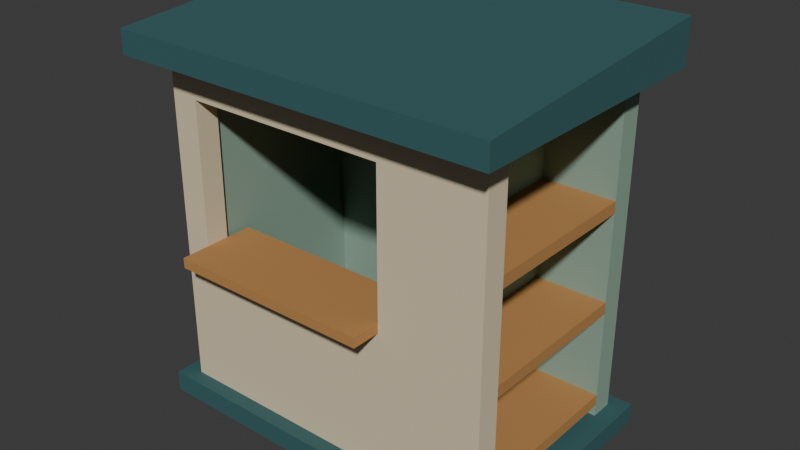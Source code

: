 # Source: source.blend  (saved by Blender 4.3.34; exported with 4.5.12 LTS)
import bpy
from mathutils import Matrix  # noqa: F401  (used for matrix-valued properties, if any)

bpy.ops.wm.read_factory_settings(use_empty=True)
scene = bpy.context.scene
scene.name = 'Scene'

# ---- collections
col_collection = bpy.data.collections.new('Collection'); scene.collection.children.link(col_collection)

# ---- materials (node trees are filled in below, after node groups)
mat_kiosk_deeptealroof = bpy.data.materials.new('Kiosk_DeepTealRoof')
mat_kiosk_deeptealroof.diffuse_color = (0.035, 0.115, 0.12, 1.0)
mat_kiosk_warmivoryframe = bpy.data.materials.new('Kiosk_WarmIvoryFrame')
mat_kiosk_warmivoryframe.diffuse_color = (0.72, 0.61, 0.42, 1.0)
mat_kiosk_sagewall = bpy.data.materials.new('Kiosk_SageWall')
mat_kiosk_sagewall.diffuse_color = (0.26, 0.38, 0.3, 1.0)
mat_kiosk_honeytimber = bpy.data.materials.new('Kiosk_HoneyTimber')
mat_kiosk_honeytimber.diffuse_color = (0.48, 0.24, 0.075, 1.0)

# ---- material node trees
mat_kiosk_deeptealroof.use_nodes = True; mat_kiosk_deeptealroof.node_tree.nodes.clear()
_N = mat_kiosk_deeptealroof.node_tree.nodes; _L = mat_kiosk_deeptealroof.node_tree.links
n0 = _N.new('ShaderNodeBsdfPrincipled'); n0.name = 'Principled BSDF'; n0.location = (10, 300)
n0.inputs[0].default_value = (0.035, 0.115, 0.12, 1.0)
n0.inputs[2].default_value = 0.8
n1 = _N.new('ShaderNodeOutputMaterial'); n1.name = 'Material Output'; n1.location = (300, 300)
_L.new(n0.outputs[0], n1.inputs[0])
n1.is_active_output = True
mat_kiosk_warmivoryframe.use_nodes = True; mat_kiosk_warmivoryframe.node_tree.nodes.clear()
_N = mat_kiosk_warmivoryframe.node_tree.nodes; _L = mat_kiosk_warmivoryframe.node_tree.links
n0 = _N.new('ShaderNodeBsdfPrincipled'); n0.name = 'Principled BSDF'; n0.location = (10, 300)
n0.inputs[0].default_value = (0.72, 0.61, 0.42, 1.0)
n0.inputs[2].default_value = 0.86
n1 = _N.new('ShaderNodeOutputMaterial'); n1.name = 'Material Output'; n1.location = (300, 300)
_L.new(n0.outputs[0], n1.inputs[0])
n1.is_active_output = True
mat_kiosk_sagewall.use_nodes = True; mat_kiosk_sagewall.node_tree.nodes.clear()
_N = mat_kiosk_sagewall.node_tree.nodes; _L = mat_kiosk_sagewall.node_tree.links
n0 = _N.new('ShaderNodeBsdfPrincipled'); n0.name = 'Principled BSDF'; n0.location = (10, 300)
n0.inputs[0].default_value = (0.26, 0.38, 0.3, 1.0)
n0.inputs[2].default_value = 0.88
n1 = _N.new('ShaderNodeOutputMaterial'); n1.name = 'Material Output'; n1.location = (300, 300)
_L.new(n0.outputs[0], n1.inputs[0])
n1.is_active_output = True
mat_kiosk_honeytimber.use_nodes = True; mat_kiosk_honeytimber.node_tree.nodes.clear()
_N = mat_kiosk_honeytimber.node_tree.nodes; _L = mat_kiosk_honeytimber.node_tree.links
n0 = _N.new('ShaderNodeBsdfPrincipled'); n0.name = 'Principled BSDF'; n0.location = (10, 300)
n0.inputs[0].default_value = (0.48, 0.24, 0.075, 1.0)
n0.inputs[2].default_value = 0.84
n1 = _N.new('ShaderNodeOutputMaterial'); n1.name = 'Material Output'; n1.location = (300, 300)
_L.new(n0.outputs[0], n1.inputs[0])
n1.is_active_output = True

# ---- world
world_world = bpy.data.worlds.new('World'); scene.world = world_world
world_world.use_nodes = True; world_world.node_tree.nodes.clear()
_N = world_world.node_tree.nodes; _L = world_world.node_tree.links
n0 = _N.new('ShaderNodeOutputWorld'); n0.name = 'World Output'; n0.location = (300, 300)
n1 = _N.new('ShaderNodeBackground'); n1.name = 'Background'; n1.location = (10, 300)
n1.inputs[0].default_value = (0.05088, 0.05088, 0.05088, 1.0)
_L.new(n1.outputs[0], n0.inputs[0])
n0.is_active_output = True
world_world.color = (0.05088, 0.05088, 0.05088)
world_world.sun_shadow_jitter_overblur = 0.0

# ---- meshes
me_wholekioskplinth = bpy.data.meshes.new('WholeKioskPlinth')
me_wholekioskplinth.from_pydata([(-1.22, -0.82, 0.0), (-1.22, 0.82, 0.0), (1.32, 0.82, 0.0), (1.32, -0.82, 0.0), (-1.22, -0.82, 0.14), (1.32, -0.82, 0.14), (1.32, 0.82, 0.14), (-1.22, 0.82, 0.14)], [], [(0, 1, 2), (0, 2, 3), (4, 5, 6), (4, 6, 7), (0, 3, 5), (0, 5, 4), (1, 7, 6), (1, 6, 2), (0, 4, 7), (0, 7, 1), (3, 2, 6), (3, 6, 5)])
me_wholekioskplinth.materials.append(mat_kiosk_deeptealroof)
me_wholekioskplinth.materials.append(mat_kiosk_warmivoryframe)
me_wholekioskplinth.materials.append(mat_kiosk_sagewall)
me_wholekioskplinth.materials.append(mat_kiosk_honeytimber)
me_wholekioskplinth.update()
me_fullrearwall = bpy.data.meshes.new('FullRearWall')
me_fullrearwall.from_pydata([(-1.1, 0.56, 0.14), (-1.1, 0.72, 0.14), (1.2, 0.72, 0.14), (1.2, 0.56, 0.14), (-1.1, 0.56, 2.4), (1.2, 0.56, 2.4), (1.2, 0.72, 2.4), (-1.1, 0.72, 2.4)], [], [(0, 1, 2), (0, 2, 3), (4, 5, 6), (4, 6, 7), (0, 3, 5), (0, 5, 4), (1, 7, 6), (1, 6, 2), (0, 4, 7), (0, 7, 1), (3, 2, 6), (3, 6, 5)])
me_fullrearwall.polygons.foreach_set('material_index', [2, 2, 2, 2, 2, 2, 2, 2, 2, 2, 2, 2])
me_fullrearwall.materials.append(mat_kiosk_deeptealroof)
me_fullrearwall.materials.append(mat_kiosk_warmivoryframe)
me_fullrearwall.materials.append(mat_kiosk_sagewall)
me_fullrearwall.materials.append(mat_kiosk_honeytimber)
me_fullrearwall.update()
me_fullleftwall = bpy.data.meshes.new('FullLeftWall')
me_fullleftwall.from_pydata([(-1.1, -0.56, 0.14), (-1.1, 0.56, 0.14), (-0.94, 0.56, 0.14), (-0.94, -0.56, 0.14), (-1.1, -0.56, 2.4), (-0.94, -0.56, 2.4), (-0.94, 0.56, 2.4), (-1.1, 0.56, 2.4)], [], [(0, 1, 2), (0, 2, 3), (4, 5, 6), (4, 6, 7), (0, 3, 5), (0, 5, 4), (1, 7, 6), (1, 6, 2), (0, 4, 7), (0, 7, 1), (3, 2, 6), (3, 6, 5)])
me_fullleftwall.polygons.foreach_set('material_index', [2, 2, 2, 2, 2, 2, 2, 2, 2, 2, 2, 2])
me_fullleftwall.materials.append(mat_kiosk_deeptealroof)
me_fullleftwall.materials.append(mat_kiosk_warmivoryframe)
me_fullleftwall.materials.append(mat_kiosk_sagewall)
me_fullleftwall.materials.append(mat_kiosk_honeytimber)
me_fullleftwall.update()
me_thickoperatorrackpartition = bpy.data.meshes.new('ThickOperatorRackPartition')
me_thickoperatorrackpartition.from_pydata([(0.54, -0.56, 0.14), (0.54, 0.56, 0.14), (0.7, 0.56, 0.14), (0.7, -0.56, 0.14), (0.54, -0.56, 2.4), (0.7, -0.56, 2.4), (0.7, 0.56, 2.4), (0.54, 0.56, 2.4)], [], [(0, 1, 2), (0, 2, 3), (4, 5, 6), (4, 6, 7), (0, 3, 5), (0, 5, 4), (1, 7, 6), (1, 6, 2), (0, 4, 7), (0, 7, 1), (3, 2, 6), (3, 6, 5)])
me_thickoperatorrackpartition.polygons.foreach_set('material_index', [2, 2, 2, 2, 2, 2, 2, 2, 2, 2, 2, 2])
me_thickoperatorrackpartition.materials.append(mat_kiosk_deeptealroof)
me_thickoperatorrackpartition.materials.append(mat_kiosk_warmivoryframe)
me_thickoperatorrackpartition.materials.append(mat_kiosk_sagewall)
me_thickoperatorrackpartition.materials.append(mat_kiosk_honeytimber)
me_thickoperatorrackpartition.update()
me_rackfrontcheek = bpy.data.meshes.new('RackFrontCheek')
me_rackfrontcheek.from_pydata([(0.7, -0.72, 0.14), (0.7, -0.56, 0.14), (1.2, -0.56, 0.14), (1.2, -0.72, 0.14), (0.7, -0.72, 2.4), (1.2, -0.72, 2.4), (1.2, -0.56, 2.4), (0.7, -0.56, 2.4)], [], [(0, 1, 2), (0, 2, 3), (4, 5, 6), (4, 6, 7), (0, 3, 5), (0, 5, 4), (1, 7, 6), (1, 6, 2), (0, 4, 7), (0, 7, 1), (3, 2, 6), (3, 6, 5)])
me_rackfrontcheek.polygons.foreach_set('material_index', [1, 1, 1, 1, 1, 1, 1, 1, 1, 1, 1, 1])
me_rackfrontcheek.materials.append(mat_kiosk_deeptealroof)
me_rackfrontcheek.materials.append(mat_kiosk_warmivoryframe)
me_rackfrontcheek.materials.append(mat_kiosk_sagewall)
me_rackfrontcheek.materials.append(mat_kiosk_honeytimber)
me_rackfrontcheek.update()
me_wholeservicehandovercounter = bpy.data.meshes.new('WholeServiceHandoverCounter')
me_wholeservicehandovercounter.from_pydata([(-0.91, -0.92, 1.1), (-0.91, -0.38, 1.1), (0.49, -0.38, 1.1), (0.49, -0.92, 1.1), (-0.91, -0.92, 1.17), (0.49, -0.92, 1.17), (0.49, -0.38, 1.17), (-0.91, -0.38, 1.17)], [], [(0, 1, 2), (0, 2, 3), (4, 5, 6), (4, 6, 7), (0, 3, 5), (0, 5, 4), (1, 7, 6), (1, 6, 2), (0, 4, 7), (0, 7, 1), (3, 2, 6), (3, 6, 5)])
me_wholeservicehandovercounter.polygons.foreach_set('material_index', [3, 3, 3, 3, 3, 3, 3, 3, 3, 3, 3, 3])
me_wholeservicehandovercounter.materials.append(mat_kiosk_deeptealroof)
me_wholeservicehandovercounter.materials.append(mat_kiosk_warmivoryframe)
me_wholeservicehandovercounter.materials.append(mat_kiosk_sagewall)
me_wholeservicehandovercounter.materials.append(mat_kiosk_honeytimber)
me_wholeservicehandovercounter.update()
me_rackshelf_1 = bpy.data.meshes.new('RackShelf_1')
me_rackshelf_1.from_pydata([(0.7, -0.56, 0.22), (0.7, 0.56, 0.22), (1.2, 0.56, 0.22), (1.2, -0.56, 0.22), (0.7, -0.56, 0.3), (1.2, -0.56, 0.3), (1.2, 0.56, 0.3), (0.7, 0.56, 0.3)], [], [(0, 1, 2), (0, 2, 3), (4, 5, 6), (4, 6, 7), (0, 3, 5), (0, 5, 4), (1, 7, 6), (1, 6, 2), (0, 4, 7), (0, 7, 1), (3, 2, 6), (3, 6, 5)])
me_rackshelf_1.polygons.foreach_set('material_index', [3, 3, 3, 3, 3, 3, 3, 3, 3, 3, 3, 3])
me_rackshelf_1.materials.append(mat_kiosk_deeptealroof)
me_rackshelf_1.materials.append(mat_kiosk_warmivoryframe)
me_rackshelf_1.materials.append(mat_kiosk_sagewall)
me_rackshelf_1.materials.append(mat_kiosk_honeytimber)
me_rackshelf_1.update()
me_rackshelf_2 = bpy.data.meshes.new('RackShelf_2')
me_rackshelf_2.from_pydata([(0.7, -0.56, 0.9), (0.7, 0.56, 0.9), (1.2, 0.56, 0.9), (1.2, -0.56, 0.9), (0.7, -0.56, 0.98), (1.2, -0.56, 0.98), (1.2, 0.56, 0.98), (0.7, 0.56, 0.98)], [], [(0, 1, 2), (0, 2, 3), (4, 5, 6), (4, 6, 7), (0, 3, 5), (0, 5, 4), (1, 7, 6), (1, 6, 2), (0, 4, 7), (0, 7, 1), (3, 2, 6), (3, 6, 5)])
me_rackshelf_2.polygons.foreach_set('material_index', [3, 3, 3, 3, 3, 3, 3, 3, 3, 3, 3, 3])
me_rackshelf_2.materials.append(mat_kiosk_deeptealroof)
me_rackshelf_2.materials.append(mat_kiosk_warmivoryframe)
me_rackshelf_2.materials.append(mat_kiosk_sagewall)
me_rackshelf_2.materials.append(mat_kiosk_honeytimber)
me_rackshelf_2.update()
me_rackshelf_3 = bpy.data.meshes.new('RackShelf_3')
me_rackshelf_3.from_pydata([(0.7, -0.56, 1.58), (0.7, 0.56, 1.58), (1.2, 0.56, 1.58), (1.2, -0.56, 1.58), (0.7, -0.56, 1.66), (1.2, -0.56, 1.66), (1.2, 0.56, 1.66), (0.7, 0.56, 1.66)], [], [(0, 1, 2), (0, 2, 3), (4, 5, 6), (4, 6, 7), (0, 3, 5), (0, 5, 4), (1, 7, 6), (1, 6, 2), (0, 4, 7), (0, 7, 1), (3, 2, 6), (3, 6, 5)])
me_rackshelf_3.polygons.foreach_set('material_index', [3, 3, 3, 3, 3, 3, 3, 3, 3, 3, 3, 3])
me_rackshelf_3.materials.append(mat_kiosk_deeptealroof)
me_rackshelf_3.materials.append(mat_kiosk_warmivoryframe)
me_rackshelf_3.materials.append(mat_kiosk_sagewall)
me_rackshelf_3.materials.append(mat_kiosk_honeytimber)
me_rackshelf_3.update()
me_thickoffsetservicewindowframe = bpy.data.meshes.new('ThickOffsetServiceWindowFrame')
me_thickoffsetservicewindowframe.from_pydata([(-1.1, -0.72, 0.14), (0.7, -0.72, 0.14), (0.49, -0.72, 1.1), (-0.91, -0.72, 1.1), (0.7, -0.72, 2.4), (0.49, -0.72, 2.14), (-1.1, -0.72, 2.4), (-0.91, -0.72, 2.14), (-1.1, -0.56, 0.14), (0.7, -0.56, 0.14), (0.49, -0.56, 1.1), (-0.91, -0.56, 1.1), (0.7, -0.56, 2.4), (0.49, -0.56, 2.14), (-1.1, -0.56, 2.4), (-0.91, -0.56, 2.14)], [], [(0, 1, 2), (0, 2, 3), (1, 4, 5), (1, 5, 2), (4, 6, 7), (4, 7, 5), (6, 0, 3), (6, 3, 7), (10, 9, 8), (11, 10, 8), (13, 12, 9), (10, 13, 9), (15, 14, 12), (13, 15, 12), (11, 8, 14), (15, 11, 14), (9, 1, 0), (8, 9, 0), (12, 4, 1), (9, 12, 1), (14, 6, 4), (12, 14, 4), (8, 0, 6), (14, 8, 6), (3, 2, 10), (3, 10, 11), (2, 5, 13), (2, 13, 10), (5, 7, 15), (5, 15, 13), (7, 3, 11), (7, 11, 15)])
me_thickoffsetservicewindowframe.polygons.foreach_set('material_index', [1, 1, 1, 1, 1, 1, 1, 1, 1, 1, 1, 1, 1, 1, 1, 1, 1, 1, 1, 1, 1, 1, 1, 1, 1, 1, 1, 1, 1, 1, 1, 1])
me_thickoffsetservicewindowframe.materials.append(mat_kiosk_deeptealroof)
me_thickoffsetservicewindowframe.materials.append(mat_kiosk_warmivoryframe)
me_thickoffsetservicewindowframe.materials.append(mat_kiosk_sagewall)
me_thickoffsetservicewindowframe.materials.append(mat_kiosk_honeytimber)
me_thickoffsetservicewindowframe.update()
me_thicksingleslopeeaveroof = bpy.data.meshes.new('ThickSingleSlopeEaveRoof')
me_thicksingleslopeeaveroof.from_pydata([(-1.25, -0.94, 2.56), (-1.25, -0.94, 2.4), (-1.25, 0.94, 2.4), (-1.25, 0.94, 2.7), (1.35, -0.94, 2.56), (1.35, -0.94, 2.4), (1.35, 0.94, 2.4), (1.35, 0.94, 2.7)], [], [(2, 1, 0), (0, 3, 2), (4, 5, 6), (6, 7, 4), (1, 2, 6), (1, 6, 5), (2, 3, 7), (2, 7, 6), (3, 0, 4), (3, 4, 7), (0, 1, 5), (0, 5, 4)])
me_thicksingleslopeeaveroof.materials.append(mat_kiosk_deeptealroof)
me_thicksingleslopeeaveroof.materials.append(mat_kiosk_warmivoryframe)
me_thicksingleslopeeaveroof.materials.append(mat_kiosk_sagewall)
me_thicksingleslopeeaveroof.materials.append(mat_kiosk_honeytimber)
me_thicksingleslopeeaveroof.update()

# ---- objects
ob_onesideracknewsstandkiosk = bpy.data.objects.new('OneSideRackNewsstandKiosk', None)
ob_wholekioskplinth = bpy.data.objects.new('WholeKioskPlinth', me_wholekioskplinth)
ob_fullrearwall = bpy.data.objects.new('FullRearWall', me_fullrearwall)
ob_fullleftwall = bpy.data.objects.new('FullLeftWall', me_fullleftwall)
ob_thickoperatorrackpartition = bpy.data.objects.new('ThickOperatorRackPartition', me_thickoperatorrackpartition)
ob_rackfrontcheek = bpy.data.objects.new('RackFrontCheek', me_rackfrontcheek)
ob_wholeservicehandovercounter = bpy.data.objects.new('WholeServiceHandoverCounter', me_wholeservicehandovercounter)
ob_rackshelf_1 = bpy.data.objects.new('RackShelf_1', me_rackshelf_1)
ob_rackshelf_2 = bpy.data.objects.new('RackShelf_2', me_rackshelf_2)
ob_rackshelf_3 = bpy.data.objects.new('RackShelf_3', me_rackshelf_3)
ob_thickoffsetservicewindowframe = bpy.data.objects.new('ThickOffsetServiceWindowFrame', me_thickoffsetservicewindowframe)
ob_thicksingleslopeeaveroof = bpy.data.objects.new('ThickSingleSlopeEaveRoof', me_thicksingleslopeeaveroof)

# ---- transforms, parenting, visibility, modifiers, constraints
ob_onesideracknewsstandkiosk.location = (0.0, 0.0, 0.0)
ob_wholekioskplinth.parent = ob_onesideracknewsstandkiosk
ob_wholekioskplinth.location = (0.0, 0.0, 0.0)
ob_fullrearwall.parent = ob_onesideracknewsstandkiosk
ob_fullrearwall.location = (0.0, 0.0, 0.0)
ob_fullleftwall.parent = ob_onesideracknewsstandkiosk
ob_fullleftwall.location = (0.0, 0.0, 0.0)
ob_thickoperatorrackpartition.parent = ob_onesideracknewsstandkiosk
ob_thickoperatorrackpartition.location = (0.0, 0.0, 0.0)
ob_rackfrontcheek.parent = ob_onesideracknewsstandkiosk
ob_rackfrontcheek.location = (0.0, 0.0, 0.0)
ob_wholeservicehandovercounter.parent = ob_onesideracknewsstandkiosk
ob_wholeservicehandovercounter.location = (0.0, 0.0, 0.0)
ob_rackshelf_1.parent = ob_onesideracknewsstandkiosk
ob_rackshelf_1.location = (0.0, 0.0, 0.0)
ob_rackshelf_2.parent = ob_onesideracknewsstandkiosk
ob_rackshelf_2.location = (0.0, 0.0, 0.0)
ob_rackshelf_3.parent = ob_onesideracknewsstandkiosk
ob_rackshelf_3.location = (0.0, 0.0, 0.0)
ob_thickoffsetservicewindowframe.parent = ob_onesideracknewsstandkiosk
ob_thickoffsetservicewindowframe.location = (0.0, 0.0, 0.0)
ob_thicksingleslopeeaveroof.parent = ob_onesideracknewsstandkiosk
ob_thicksingleslopeeaveroof.location = (0.0, 0.0, 0.0)

# ---- collection membership
scene.collection.objects.link(ob_onesideracknewsstandkiosk)
scene.collection.objects.link(ob_wholekioskplinth)
scene.collection.objects.link(ob_fullrearwall)
scene.collection.objects.link(ob_fullleftwall)
scene.collection.objects.link(ob_thickoperatorrackpartition)
scene.collection.objects.link(ob_rackfrontcheek)
scene.collection.objects.link(ob_wholeservicehandovercounter)
scene.collection.objects.link(ob_rackshelf_1)
scene.collection.objects.link(ob_rackshelf_2)
scene.collection.objects.link(ob_rackshelf_3)
scene.collection.objects.link(ob_thickoffsetservicewindowframe)
scene.collection.objects.link(ob_thicksingleslopeeaveroof)

# ---- scene / render settings (as saved in the file)
scene.frame_start = 1; scene.frame_end = 250; scene.frame_set(1)
scene.render.engine = 'CYCLES'
scene.render.use_compositing = False
scene.cycles.use_denoising = False
scene.cycles.samples = 128
scene.cycles.use_adaptive_sampling = False
scene.cycles.seed = 17
bpy.context.view_layer.update()

# ---- added for rendering (the .blend has no active camera and no usable light): camera, sun
cam_auto = bpy.data.cameras.new('AutoCamera')
cam_auto.lens = 50.0
cam_auto.sensor_width = 36.0
cam_auto.clip_end = 1000.0
ob_auto_camera = bpy.data.objects.new('AutoCamera', cam_auto)
scene.collection.objects.link(ob_auto_camera)
ob_auto_camera.location = (3.92981, -4.65578, 4.45385)
ob_auto_camera.rotation_euler = (1.09748, -7.21219e-08, 0.694738)
scene.camera = ob_auto_camera
light_auto_sun = bpy.data.lights.new('AutoSun', 'SUN')
light_auto_sun.energy = 3.0
light_auto_sun.angle = 0.0523599
ob_auto_sun = bpy.data.objects.new('AutoSun', light_auto_sun)
scene.collection.objects.link(ob_auto_sun)
ob_auto_sun.rotation_euler = (0.872665, 0.174533, 0.523599)
bpy.context.view_layer.update()
